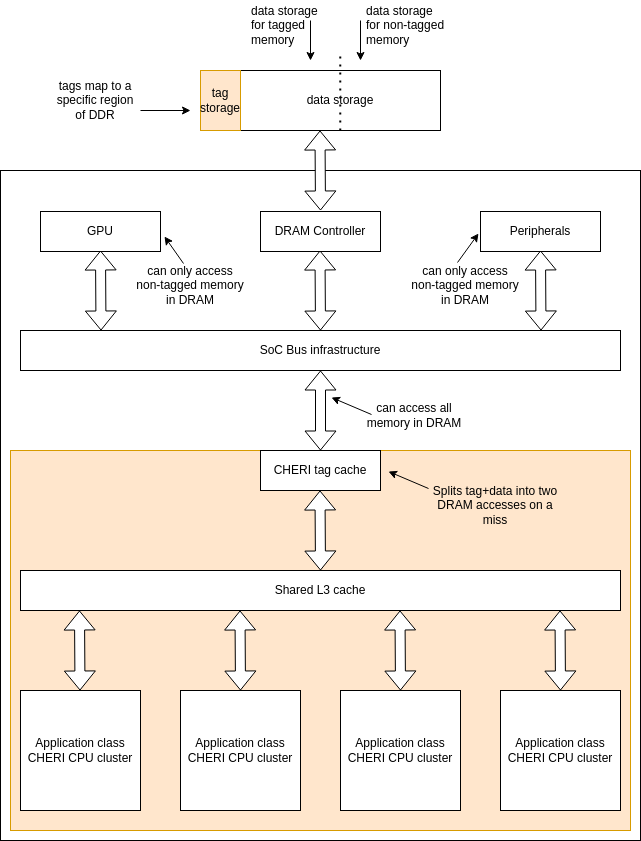

The diagram above was exported from draw.io. Its source (the exported page's mxGraphModel, read from the mxfile embedded in the PNG):
<mxGraphModel dx="2313" dy="1179" grid="1" gridSize="10" guides="1" tooltips="1" connect="1" arrows="1" fold="1" page="1" pageScale="1" pageWidth="850" pageHeight="1100" math="0" shadow="0">
  <root>
    <mxCell id="0" />
    <mxCell id="1" parent="0" />
    <mxCell id="HkGYjzzMAOiWRzlZTenW-28" value="" style="rounded=0;whiteSpace=wrap;html=1;" parent="1" vertex="1">
      <mxGeometry x="100" y="240" width="640" height="670" as="geometry" />
    </mxCell>
    <mxCell id="HkGYjzzMAOiWRzlZTenW-29" value="" style="rounded=0;whiteSpace=wrap;html=1;fillColor=#ffe6cc;strokeColor=#d79b00;" parent="1" vertex="1">
      <mxGeometry x="110" y="520" width="620" height="380" as="geometry" />
    </mxCell>
    <mxCell id="HkGYjzzMAOiWRzlZTenW-6" value="CHERI tag cache" style="rounded=0;whiteSpace=wrap;html=1;" parent="1" vertex="1">
      <mxGeometry x="360" y="520" width="120" height="40" as="geometry" />
    </mxCell>
    <mxCell id="HkGYjzzMAOiWRzlZTenW-1" value="Application class CHERI CPU cluster" style="rounded=0;whiteSpace=wrap;html=1;" parent="1" vertex="1">
      <mxGeometry x="120" y="760" width="120" height="120" as="geometry" />
    </mxCell>
    <mxCell id="HkGYjzzMAOiWRzlZTenW-2" value="" style="shape=flexArrow;endArrow=classic;startArrow=classic;html=1;rounded=0;" parent="1" edge="1">
      <mxGeometry width="100" height="100" relative="1" as="geometry">
        <mxPoint x="420" y="520" as="sourcePoint" />
        <mxPoint x="420" y="440" as="targetPoint" />
      </mxGeometry>
    </mxCell>
    <mxCell id="HkGYjzzMAOiWRzlZTenW-3" value="Shared L3 cache" style="rounded=0;whiteSpace=wrap;html=1;" parent="1" vertex="1">
      <mxGeometry x="120" y="640" width="600" height="40" as="geometry" />
    </mxCell>
    <mxCell id="HkGYjzzMAOiWRzlZTenW-11" value="Application class CHERI CPU cluster" style="rounded=0;whiteSpace=wrap;html=1;" parent="1" vertex="1">
      <mxGeometry x="280" y="760" width="120" height="120" as="geometry" />
    </mxCell>
    <mxCell id="HkGYjzzMAOiWRzlZTenW-12" value="Application class CHERI CPU cluster" style="rounded=0;whiteSpace=wrap;html=1;" parent="1" vertex="1">
      <mxGeometry x="440" y="760" width="120" height="120" as="geometry" />
    </mxCell>
    <mxCell id="HkGYjzzMAOiWRzlZTenW-13" value="Application class CHERI CPU cluster" style="rounded=0;whiteSpace=wrap;html=1;" parent="1" vertex="1">
      <mxGeometry x="600" y="760" width="120" height="120" as="geometry" />
    </mxCell>
    <mxCell id="HkGYjzzMAOiWRzlZTenW-14" value="" style="shape=flexArrow;endArrow=classic;startArrow=classic;html=1;rounded=0;fillColor=default;" parent="1" edge="1">
      <mxGeometry width="100" height="100" relative="1" as="geometry">
        <mxPoint x="420" y="640" as="sourcePoint" />
        <mxPoint x="419.5" y="560" as="targetPoint" />
      </mxGeometry>
    </mxCell>
    <mxCell id="HkGYjzzMAOiWRzlZTenW-15" value="" style="shape=flexArrow;endArrow=classic;startArrow=classic;html=1;rounded=0;fillColor=default;" parent="1" edge="1">
      <mxGeometry width="100" height="100" relative="1" as="geometry">
        <mxPoint x="179.5" y="760" as="sourcePoint" />
        <mxPoint x="179" y="680" as="targetPoint" />
      </mxGeometry>
    </mxCell>
    <mxCell id="HkGYjzzMAOiWRzlZTenW-16" value="" style="shape=flexArrow;endArrow=classic;startArrow=classic;html=1;rounded=0;fillColor=default;" parent="1" edge="1">
      <mxGeometry width="100" height="100" relative="1" as="geometry">
        <mxPoint x="340" y="760" as="sourcePoint" />
        <mxPoint x="339.5" y="680" as="targetPoint" />
      </mxGeometry>
    </mxCell>
    <mxCell id="HkGYjzzMAOiWRzlZTenW-17" value="" style="shape=flexArrow;endArrow=classic;startArrow=classic;html=1;rounded=0;fillColor=default;" parent="1" edge="1">
      <mxGeometry width="100" height="100" relative="1" as="geometry">
        <mxPoint x="500" y="760" as="sourcePoint" />
        <mxPoint x="499.5" y="680" as="targetPoint" />
      </mxGeometry>
    </mxCell>
    <mxCell id="HkGYjzzMAOiWRzlZTenW-18" value="" style="shape=flexArrow;endArrow=classic;startArrow=classic;html=1;rounded=0;fillColor=default;" parent="1" edge="1">
      <mxGeometry width="100" height="100" relative="1" as="geometry">
        <mxPoint x="660" y="760" as="sourcePoint" />
        <mxPoint x="659.5" y="680" as="targetPoint" />
      </mxGeometry>
    </mxCell>
    <mxCell id="HkGYjzzMAOiWRzlZTenW-19" value="DRAM Controller" style="rounded=0;whiteSpace=wrap;html=1;" parent="1" vertex="1">
      <mxGeometry x="360" y="281" width="120" height="40" as="geometry" />
    </mxCell>
    <mxCell id="HkGYjzzMAOiWRzlZTenW-20" value="SoC Bus infrastructure" style="rounded=0;whiteSpace=wrap;html=1;" parent="1" vertex="1">
      <mxGeometry x="120" y="400" width="600" height="40" as="geometry" />
    </mxCell>
    <mxCell id="HkGYjzzMAOiWRzlZTenW-22" value="" style="shape=flexArrow;endArrow=classic;startArrow=classic;html=1;rounded=0;" parent="1" edge="1">
      <mxGeometry width="100" height="100" relative="1" as="geometry">
        <mxPoint x="420" y="400" as="sourcePoint" />
        <mxPoint x="419.5" y="320" as="targetPoint" />
      </mxGeometry>
    </mxCell>
    <mxCell id="HkGYjzzMAOiWRzlZTenW-23" value="" style="shape=flexArrow;endArrow=classic;startArrow=classic;html=1;rounded=0;fillColor=default;" parent="1" edge="1">
      <mxGeometry width="100" height="100" relative="1" as="geometry">
        <mxPoint x="420" y="280" as="sourcePoint" />
        <mxPoint x="419.5" y="200" as="targetPoint" />
      </mxGeometry>
    </mxCell>
    <mxCell id="HkGYjzzMAOiWRzlZTenW-24" value="" style="shape=flexArrow;endArrow=classic;startArrow=classic;html=1;rounded=0;" parent="1" edge="1">
      <mxGeometry width="100" height="100" relative="1" as="geometry">
        <mxPoint x="200.5" y="400" as="sourcePoint" />
        <mxPoint x="200" y="320" as="targetPoint" />
      </mxGeometry>
    </mxCell>
    <mxCell id="HkGYjzzMAOiWRzlZTenW-25" value="GPU" style="rounded=0;whiteSpace=wrap;html=1;" parent="1" vertex="1">
      <mxGeometry x="140" y="281" width="120" height="40" as="geometry" />
    </mxCell>
    <mxCell id="HkGYjzzMAOiWRzlZTenW-26" value="" style="shape=flexArrow;endArrow=classic;startArrow=classic;html=1;rounded=0;" parent="1" edge="1">
      <mxGeometry width="100" height="100" relative="1" as="geometry">
        <mxPoint x="640.5" y="400" as="sourcePoint" />
        <mxPoint x="640" y="320" as="targetPoint" />
      </mxGeometry>
    </mxCell>
    <mxCell id="HkGYjzzMAOiWRzlZTenW-27" value="Peripherals" style="rounded=0;whiteSpace=wrap;html=1;" parent="1" vertex="1">
      <mxGeometry x="580" y="281" width="120" height="40" as="geometry" />
    </mxCell>
    <mxCell id="HkGYjzzMAOiWRzlZTenW-30" value="" style="rounded=0;whiteSpace=wrap;html=1;" parent="1" vertex="1">
      <mxGeometry x="300" y="140" width="240" height="60" as="geometry" />
    </mxCell>
    <mxCell id="HkGYjzzMAOiWRzlZTenW-31" value="data storage" style="rounded=0;whiteSpace=wrap;html=1;" parent="1" vertex="1">
      <mxGeometry x="340" y="140" width="200" height="60" as="geometry" />
    </mxCell>
    <mxCell id="HkGYjzzMAOiWRzlZTenW-33" value="tag storage" style="rounded=0;whiteSpace=wrap;html=1;fillColor=#ffe6cc;strokeColor=#d79b00;" parent="1" vertex="1">
      <mxGeometry x="300" y="140" width="40" height="60" as="geometry" />
    </mxCell>
    <mxCell id="HkGYjzzMAOiWRzlZTenW-34" value="" style="endArrow=classic;html=1;rounded=0;" parent="1" edge="1">
      <mxGeometry width="50" height="50" relative="1" as="geometry">
        <mxPoint x="528" y="558" as="sourcePoint" />
        <mxPoint x="488" y="541" as="targetPoint" />
      </mxGeometry>
    </mxCell>
    <mxCell id="HkGYjzzMAOiWRzlZTenW-36" value="Splits tag+data into two DRAM accesses on a miss" style="text;html=1;align=center;verticalAlign=middle;whiteSpace=wrap;rounded=0;" parent="1" vertex="1">
      <mxGeometry x="530" y="560" width="130" height="30" as="geometry" />
    </mxCell>
    <mxCell id="HkGYjzzMAOiWRzlZTenW-37" value="tags map to a specific region of DDR" style="text;html=1;align=center;verticalAlign=middle;whiteSpace=wrap;rounded=0;" parent="1" vertex="1">
      <mxGeometry x="150" y="155" width="90" height="30" as="geometry" />
    </mxCell>
    <mxCell id="HkGYjzzMAOiWRzlZTenW-38" value="" style="endArrow=classic;html=1;rounded=0;" parent="1" edge="1">
      <mxGeometry width="50" height="50" relative="1" as="geometry">
        <mxPoint x="240" y="180" as="sourcePoint" />
        <mxPoint x="290" y="180" as="targetPoint" />
      </mxGeometry>
    </mxCell>
    <mxCell id="K0VOKjdOSuZBh9lYGX9z-1" value="" style="endArrow=none;dashed=1;html=1;dashPattern=1 3;strokeWidth=2;rounded=0;" edge="1" parent="1">
      <mxGeometry width="50" height="50" relative="1" as="geometry">
        <mxPoint x="439.76" y="200" as="sourcePoint" />
        <mxPoint x="439.76" y="120" as="targetPoint" />
      </mxGeometry>
    </mxCell>
    <mxCell id="K0VOKjdOSuZBh9lYGX9z-2" value="data storage for tagged memory" style="text;strokeColor=none;fillColor=none;align=left;verticalAlign=middle;spacingLeft=4;spacingRight=4;overflow=hidden;points=[[0,0.5],[1,0.5]];portConstraint=eastwest;rotatable=0;whiteSpace=wrap;html=1;" vertex="1" parent="1">
      <mxGeometry x="345" y="70" width="80" height="50" as="geometry" />
    </mxCell>
    <mxCell id="K0VOKjdOSuZBh9lYGX9z-3" value="" style="endArrow=classic;html=1;rounded=0;" edge="1" parent="1">
      <mxGeometry width="50" height="50" relative="1" as="geometry">
        <mxPoint x="410" y="90" as="sourcePoint" />
        <mxPoint x="410" y="130" as="targetPoint" />
      </mxGeometry>
    </mxCell>
    <mxCell id="K0VOKjdOSuZBh9lYGX9z-4" value="" style="endArrow=classic;html=1;rounded=0;" edge="1" parent="1">
      <mxGeometry width="50" height="50" relative="1" as="geometry">
        <mxPoint x="460" y="90" as="sourcePoint" />
        <mxPoint x="460" y="130" as="targetPoint" />
      </mxGeometry>
    </mxCell>
    <mxCell id="K0VOKjdOSuZBh9lYGX9z-5" value="data storage for non-tagged memory" style="text;strokeColor=none;fillColor=none;align=left;verticalAlign=middle;spacingLeft=4;spacingRight=4;overflow=hidden;points=[[0,0.5],[1,0.5]];portConstraint=eastwest;rotatable=0;whiteSpace=wrap;html=1;" vertex="1" parent="1">
      <mxGeometry x="460" y="70" width="90" height="50" as="geometry" />
    </mxCell>
    <mxCell id="K0VOKjdOSuZBh9lYGX9z-6" value="can only access non-tagged memory in DRAM" style="text;html=1;align=center;verticalAlign=middle;whiteSpace=wrap;rounded=0;" vertex="1" parent="1">
      <mxGeometry x="235" y="340" width="110" height="30" as="geometry" />
    </mxCell>
    <mxCell id="K0VOKjdOSuZBh9lYGX9z-7" value="" style="endArrow=classic;html=1;rounded=0;" edge="1" parent="1">
      <mxGeometry width="50" height="50" relative="1" as="geometry">
        <mxPoint x="283" y="333" as="sourcePoint" />
        <mxPoint x="264" y="306" as="targetPoint" />
      </mxGeometry>
    </mxCell>
    <mxCell id="K0VOKjdOSuZBh9lYGX9z-8" value="can only access non-tagged memory in DRAM" style="text;html=1;align=center;verticalAlign=middle;whiteSpace=wrap;rounded=0;" vertex="1" parent="1">
      <mxGeometry x="510" y="340" width="110" height="30" as="geometry" />
    </mxCell>
    <mxCell id="K0VOKjdOSuZBh9lYGX9z-9" value="" style="endArrow=classic;html=1;rounded=0;" edge="1" parent="1">
      <mxGeometry width="50" height="50" relative="1" as="geometry">
        <mxPoint x="557" y="332" as="sourcePoint" />
        <mxPoint x="578" y="303" as="targetPoint" />
      </mxGeometry>
    </mxCell>
    <mxCell id="K0VOKjdOSuZBh9lYGX9z-10" value="" style="endArrow=classic;html=1;rounded=0;" edge="1" parent="1">
      <mxGeometry width="50" height="50" relative="1" as="geometry">
        <mxPoint x="471" y="484" as="sourcePoint" />
        <mxPoint x="431" y="467" as="targetPoint" />
      </mxGeometry>
    </mxCell>
    <mxCell id="K0VOKjdOSuZBh9lYGX9z-11" value="can access all memory in DRAM" style="text;html=1;align=center;verticalAlign=middle;whiteSpace=wrap;rounded=0;" vertex="1" parent="1">
      <mxGeometry x="459" y="470" width="110" height="30" as="geometry" />
    </mxCell>
  </root>
</mxGraphModel>